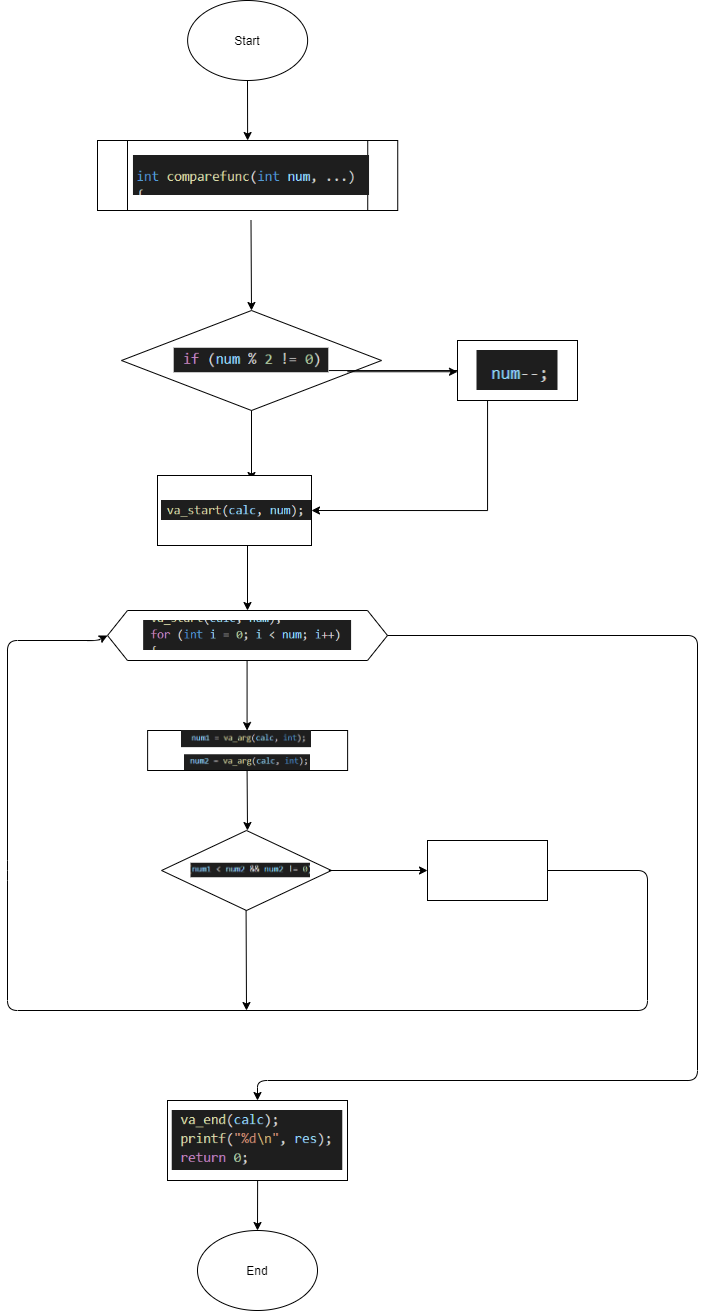

The diagram above was exported from draw.io. Its source (the exported page's mxGraphModel, read from the mxfile embedded in the PNG):
<mxGraphModel dx="1221" dy="645" grid="1" gridSize="10" guides="1" tooltips="1" connect="1" arrows="1" fold="1" page="1" pageScale="1" pageWidth="1169" pageHeight="1654" math="0" shadow="0">
  <root>
    <mxCell id="0" />
    <mxCell id="1" parent="0" />
    <mxCell id="8ZgBulSL4Rw7KpV989gc-1" value="Start" style="ellipse;whiteSpace=wrap;html=1;" vertex="1" parent="1">
      <mxGeometry x="290.12" width="120" height="80" as="geometry" />
    </mxCell>
    <mxCell id="8ZgBulSL4Rw7KpV989gc-3" value="" style="shape=process;whiteSpace=wrap;html=1;backgroundOutline=1;" vertex="1" parent="1">
      <mxGeometry x="200" y="140" width="300.24" height="70" as="geometry" />
    </mxCell>
    <mxCell id="8ZgBulSL4Rw7KpV989gc-5" value="" style="shape=image;verticalLabelPosition=bottom;labelBackgroundColor=#ffffff;verticalAlign=top;aspect=fixed;imageAspect=0;image=data:image/png,(base64 omitted: 2736 chars);" vertex="1" parent="1">
      <mxGeometry x="235.96" y="155" width="236.07" height="40" as="geometry" />
    </mxCell>
    <mxCell id="8ZgBulSL4Rw7KpV989gc-6" value="" style="endArrow=classic;html=1;entryX=0.5;entryY=0;entryDx=0;entryDy=0;" edge="1" parent="1" target="8ZgBulSL4Rw7KpV989gc-7">
      <mxGeometry width="50" height="50" relative="1" as="geometry">
        <mxPoint x="353.5" y="220" as="sourcePoint" />
        <mxPoint x="353.5" y="300" as="targetPoint" />
      </mxGeometry>
    </mxCell>
    <mxCell id="8ZgBulSL4Rw7KpV989gc-7" value="" style="rhombus;whiteSpace=wrap;html=1;" vertex="1" parent="1">
      <mxGeometry x="224" y="310" width="260" height="100" as="geometry" />
    </mxCell>
    <mxCell id="8ZgBulSL4Rw7KpV989gc-8" value="" style="shape=image;verticalLabelPosition=bottom;labelBackgroundColor=#ffffff;verticalAlign=top;aspect=fixed;imageAspect=0;image=data:image/png,(base64 omitted: 1652 chars);" vertex="1" parent="1">
      <mxGeometry x="276.7" y="347.75" width="154.6" height="24.5" as="geometry" />
    </mxCell>
    <mxCell id="8ZgBulSL4Rw7KpV989gc-9" style="edgeStyle=orthogonalEdgeStyle;rounded=0;orthogonalLoop=1;jettySize=auto;html=1;entryX=1;entryY=0.5;entryDx=0;entryDy=0;" edge="1" parent="1" source="8ZgBulSL4Rw7KpV989gc-8" target="8ZgBulSL4Rw7KpV989gc-15">
      <mxGeometry relative="1" as="geometry">
        <mxPoint x="460" y="500" as="targetPoint" />
        <Array as="points">
          <mxPoint x="590" y="370" />
          <mxPoint x="590" y="510" />
        </Array>
      </mxGeometry>
    </mxCell>
    <mxCell id="8ZgBulSL4Rw7KpV989gc-10" value="" style="endArrow=classic;html=1;entryX=0.5;entryY=0;entryDx=0;entryDy=0;" edge="1" parent="1" target="8ZgBulSL4Rw7KpV989gc-3">
      <mxGeometry width="50" height="50" relative="1" as="geometry">
        <mxPoint x="350" y="80" as="sourcePoint" />
        <mxPoint x="350" y="149" as="targetPoint" />
      </mxGeometry>
    </mxCell>
    <mxCell id="8ZgBulSL4Rw7KpV989gc-11" value="" style="endArrow=classic;html=1;" edge="1" parent="1">
      <mxGeometry width="50" height="50" relative="1" as="geometry">
        <mxPoint x="450" y="371.25" as="sourcePoint" />
        <mxPoint x="560" y="371.25" as="targetPoint" />
      </mxGeometry>
    </mxCell>
    <mxCell id="8ZgBulSL4Rw7KpV989gc-12" value="" style="rounded=0;whiteSpace=wrap;html=1;" vertex="1" parent="1">
      <mxGeometry x="560" y="340" width="120" height="60" as="geometry" />
    </mxCell>
    <mxCell id="8ZgBulSL4Rw7KpV989gc-13" value="" style="shape=image;verticalLabelPosition=bottom;labelBackgroundColor=#ffffff;verticalAlign=top;aspect=fixed;imageAspect=0;image=data:image/png,(base64 omitted: 716 chars);" vertex="1" parent="1">
      <mxGeometry x="579.5" y="350" width="81" height="40" as="geometry" />
    </mxCell>
    <mxCell id="8ZgBulSL4Rw7KpV989gc-14" value="" style="endArrow=classic;html=1;exitX=0.5;exitY=1;exitDx=0;exitDy=0;" edge="1" parent="1" source="8ZgBulSL4Rw7KpV989gc-7">
      <mxGeometry width="50" height="50" relative="1" as="geometry">
        <mxPoint x="350" y="410" as="sourcePoint" />
        <mxPoint x="354" y="480" as="targetPoint" />
      </mxGeometry>
    </mxCell>
    <mxCell id="8ZgBulSL4Rw7KpV989gc-15" value="" style="rounded=0;whiteSpace=wrap;html=1;" vertex="1" parent="1">
      <mxGeometry x="260" y="475" width="154" height="70" as="geometry" />
    </mxCell>
    <mxCell id="8ZgBulSL4Rw7KpV989gc-16" value="" style="shape=image;verticalLabelPosition=bottom;labelBackgroundColor=#ffffff;verticalAlign=top;aspect=fixed;imageAspect=0;image=data:image/png,(base64 omitted: 1988 chars);" vertex="1" parent="1">
      <mxGeometry x="264" y="500" width="150" height="20" as="geometry" />
    </mxCell>
    <mxCell id="8ZgBulSL4Rw7KpV989gc-17" value="" style="endArrow=classic;html=1;" edge="1" parent="1">
      <mxGeometry width="50" height="50" relative="1" as="geometry">
        <mxPoint x="350" y="545" as="sourcePoint" />
        <mxPoint x="350" y="610" as="targetPoint" />
      </mxGeometry>
    </mxCell>
    <mxCell id="8ZgBulSL4Rw7KpV989gc-18" value="" style="shape=hexagon;perimeter=hexagonPerimeter2;whiteSpace=wrap;html=1;fixedSize=1;" vertex="1" parent="1">
      <mxGeometry x="210" y="610" width="280" height="50" as="geometry" />
    </mxCell>
    <mxCell id="8ZgBulSL4Rw7KpV989gc-19" value="" style="shape=image;verticalLabelPosition=bottom;labelBackgroundColor=#ffffff;verticalAlign=top;aspect=fixed;imageAspect=0;image=data:image/png,(base64 omitted: 3284 chars);" vertex="1" parent="1">
      <mxGeometry x="246.14" y="620" width="207.95" height="30" as="geometry" />
    </mxCell>
    <mxCell id="8ZgBulSL4Rw7KpV989gc-20" value="" style="endArrow=classic;html=1;" edge="1" parent="1">
      <mxGeometry width="50" height="50" relative="1" as="geometry">
        <mxPoint x="349.58" y="660" as="sourcePoint" />
        <mxPoint x="349.58" y="730" as="targetPoint" />
      </mxGeometry>
    </mxCell>
    <mxCell id="8ZgBulSL4Rw7KpV989gc-21" value="" style="rounded=0;whiteSpace=wrap;html=1;" vertex="1" parent="1">
      <mxGeometry x="250.12" y="730" width="200" height="40" as="geometry" />
    </mxCell>
    <mxCell id="8ZgBulSL4Rw7KpV989gc-22" value="" style="shape=image;verticalLabelPosition=bottom;labelBackgroundColor=#ffffff;verticalAlign=top;aspect=fixed;imageAspect=0;image=data:image/png,(base64 omitted: 2516 chars);" vertex="1" parent="1">
      <mxGeometry x="284" y="730" width="130" height="17.14" as="geometry" />
    </mxCell>
    <mxCell id="8ZgBulSL4Rw7KpV989gc-23" value="" style="shape=image;verticalLabelPosition=bottom;labelBackgroundColor=#ffffff;verticalAlign=top;aspect=fixed;imageAspect=0;image=data:image/png,(base64 omitted: 2432 chars);" vertex="1" parent="1">
      <mxGeometry x="287" y="754.25" width="126" height="15.75" as="geometry" />
    </mxCell>
    <mxCell id="8ZgBulSL4Rw7KpV989gc-25" value="" style="endArrow=classic;html=1;" edge="1" parent="1">
      <mxGeometry width="50" height="50" relative="1" as="geometry">
        <mxPoint x="349.58" y="770" as="sourcePoint" />
        <mxPoint x="350" y="830" as="targetPoint" />
      </mxGeometry>
    </mxCell>
    <mxCell id="8ZgBulSL4Rw7KpV989gc-26" value="" style="rhombus;whiteSpace=wrap;html=1;" vertex="1" parent="1">
      <mxGeometry x="264.06" y="830" width="169.88" height="80" as="geometry" />
    </mxCell>
    <mxCell id="8ZgBulSL4Rw7KpV989gc-27" value="" style="shape=image;verticalLabelPosition=bottom;labelBackgroundColor=#ffffff;verticalAlign=top;aspect=fixed;imageAspect=0;image=data:image/png,(base64 omitted: 1988 chars);" vertex="1" parent="1">
      <mxGeometry x="293.5" y="862.75" width="119.5" height="14.5" as="geometry" />
    </mxCell>
    <mxCell id="8ZgBulSL4Rw7KpV989gc-28" value="" style="endArrow=classic;html=1;" edge="1" parent="1" target="8ZgBulSL4Rw7KpV989gc-29">
      <mxGeometry width="50" height="50" relative="1" as="geometry">
        <mxPoint x="431.3" y="870" as="sourcePoint" />
        <mxPoint x="530" y="870" as="targetPoint" />
      </mxGeometry>
    </mxCell>
    <mxCell id="8ZgBulSL4Rw7KpV989gc-29" value="" style="rounded=0;whiteSpace=wrap;html=1;" vertex="1" parent="1">
      <mxGeometry x="530" y="840" width="120" height="60" as="geometry" />
    </mxCell>
    <mxCell id="8ZgBulSL4Rw7KpV989gc-30" value="" style="endArrow=classic;html=1;entryX=0;entryY=0.5;entryDx=0;entryDy=0;" edge="1" parent="1" target="8ZgBulSL4Rw7KpV989gc-18">
      <mxGeometry width="50" height="50" relative="1" as="geometry">
        <mxPoint x="650" y="870" as="sourcePoint" />
        <mxPoint x="110" y="630" as="targetPoint" />
        <Array as="points">
          <mxPoint x="750" y="870" />
          <mxPoint x="750" y="1010" />
          <mxPoint x="110" y="1010" />
          <mxPoint x="110" y="870" />
          <mxPoint x="110" y="640" />
          <mxPoint x="200" y="640" />
        </Array>
      </mxGeometry>
    </mxCell>
    <mxCell id="8ZgBulSL4Rw7KpV989gc-31" value="" style="endArrow=classic;html=1;" edge="1" parent="1">
      <mxGeometry width="50" height="50" relative="1" as="geometry">
        <mxPoint x="348.58" y="910" as="sourcePoint" />
        <mxPoint x="349" y="1010" as="targetPoint" />
      </mxGeometry>
    </mxCell>
    <mxCell id="8ZgBulSL4Rw7KpV989gc-32" value="" style="endArrow=classic;html=1;" edge="1" parent="1">
      <mxGeometry width="50" height="50" relative="1" as="geometry">
        <mxPoint x="490" y="635" as="sourcePoint" />
        <mxPoint x="360" y="1100" as="targetPoint" />
        <Array as="points">
          <mxPoint x="800" y="635" />
          <mxPoint x="800" y="1080" />
          <mxPoint x="360" y="1080" />
        </Array>
      </mxGeometry>
    </mxCell>
    <mxCell id="8ZgBulSL4Rw7KpV989gc-33" value="" style="rounded=0;whiteSpace=wrap;html=1;" vertex="1" parent="1">
      <mxGeometry x="270" y="1100" width="180" height="80" as="geometry" />
    </mxCell>
    <mxCell id="8ZgBulSL4Rw7KpV989gc-34" value="" style="shape=image;verticalLabelPosition=bottom;labelBackgroundColor=#ffffff;verticalAlign=top;aspect=fixed;imageAspect=0;image=data:image/png,(base64 omitted: 4576 chars);" vertex="1" parent="1">
      <mxGeometry x="274.74" y="1110" width="170.53" height="60" as="geometry" />
    </mxCell>
    <mxCell id="8ZgBulSL4Rw7KpV989gc-35" value="" style="endArrow=classic;html=1;" edge="1" parent="1">
      <mxGeometry width="50" height="50" relative="1" as="geometry">
        <mxPoint x="360.12" y="1180" as="sourcePoint" />
        <mxPoint x="360" y="1230" as="targetPoint" />
      </mxGeometry>
    </mxCell>
    <mxCell id="8ZgBulSL4Rw7KpV989gc-36" value="End" style="ellipse;whiteSpace=wrap;html=1;" vertex="1" parent="1">
      <mxGeometry x="300" y="1230" width="120" height="80" as="geometry" />
    </mxCell>
  </root>
</mxGraphModel>